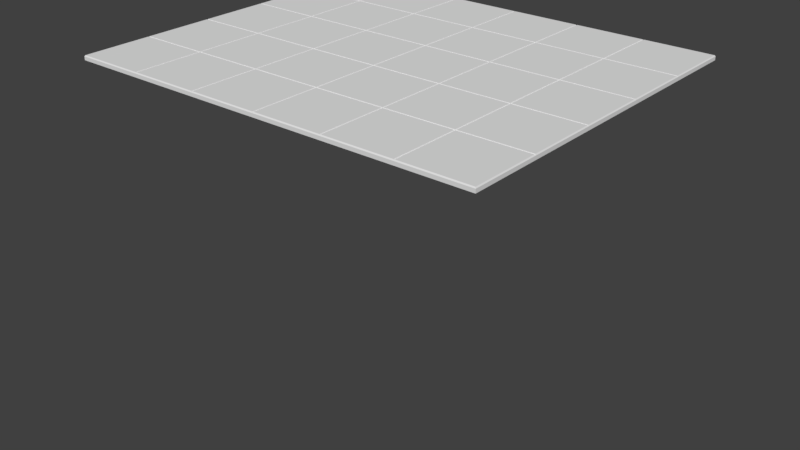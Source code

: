 # Source: area_rug.blend  (saved by Blender 2.78.0; exported with 4.5.12 LTS)
import bpy
from mathutils import Matrix  # noqa: F401  (used for matrix-valued properties, if any)

bpy.ops.wm.read_factory_settings(use_empty=True)
scene = bpy.context.scene
scene.name = 'Scene'

# ---- collections
col_collection_1 = bpy.data.collections.new('Collection 1'); scene.collection.children.link(col_collection_1)

# ---- materials (node trees are filled in below, after node groups)
mat_material = bpy.data.materials.new('Material')
mat_material.alpha_threshold = 0.0
mat_material.use_transparent_shadow = False
mat_material.roughness = 0.5
mat_material.line_color = (0.0, 0.0, 0.0, 1.0)

# ---- material node trees

# ---- world
world_world = bpy.data.worlds.new('World'); scene.world = world_world
world_world.color = (0.05088, 0.05088, 0.05088)
world_world.use_sun_shadow = False
world_world.sun_shadow_jitter_overblur = 0.0
world_world.cycles.sampling_method = 'MANUAL'

# ---- meshes
me_cube = bpy.data.meshes.new('Cube')
me_cube.from_pydata([(0.49, 0.49, -0.01), (0.49, -0.49, -0.01), (-0.49, -0.49, -0.01), (-0.49, 0.49, -0.01), (0.49, 0.49, 0.065), (0.49, -0.49, 0.065), (-0.49, -0.49, 0.065), (-0.49, 0.49, 0.065), (0.5, 0.5, 0.05), (0.5, -0.5, 0.05), (-0.5, 0.5, 0.05), (-0.5, -0.5, 0.05), (0.5, 0.5, 0.0), (0.5, -0.5, 0.0), (-0.5, 0.5, 0.0), (-0.5, -0.5, 0.0), (0.49, 1.49, -0.01), (0.49, 0.51, -0.01), (-0.49, 0.51, -0.01), (-0.49, 1.49, -0.01), (0.49, 1.49, 0.065), (0.49, 0.51, 0.065), (-0.49, 0.51, 0.065), (-0.49, 1.49, 0.065), (0.5, 1.5, 0.05), (0.5, 0.5, 0.05), (-0.5, 1.5, 0.05), (-0.5, 0.5, 0.05), (0.5, 1.5, 0.0), (0.5, 0.5, 0.0), (-0.5, 1.5, 0.0), (-0.5, 0.5, 0.0), (0.49, 2.49, -0.01), (0.49, 1.51, -0.01), (-0.49, 1.51, -0.01), (-0.49, 2.49, -0.01), (0.49, 2.49, 0.065), (0.49, 1.51, 0.065), (-0.49, 1.51, 0.065), (-0.49, 2.49, 0.065), (0.5, 2.5, 0.05), (0.5, 1.5, 0.05), (-0.5, 2.5, 0.05), (-0.5, 1.5, 0.05), (0.5, 2.5, 0.0), (0.5, 1.5, 0.0), (-0.5, 2.5, 0.0), (-0.5, 1.5, 0.0), (0.49, 3.49, -0.01), (0.49, 2.51, -0.01), (-0.49, 2.51, -0.01), (-0.49, 3.49, -0.01), (0.49, 3.49, 0.065), (0.49, 2.51, 0.065), (-0.49, 2.51, 0.065), (-0.49, 3.49, 0.065), (0.5, 3.5, 0.05), (0.5, 2.5, 0.05), (-0.5, 3.5, 0.05), (-0.5, 2.5, 0.05), (0.5, 3.5, 0.0), (0.5, 2.5, 0.0), (-0.5, 3.5, 0.0), (-0.5, 2.5, 0.0), (0.49, 4.49, -0.01), (0.49, 3.51, -0.01), (-0.49, 3.51, -0.01), (-0.49, 4.49, -0.01), (0.49, 4.49, 0.065), (0.49, 3.51, 0.065), (-0.49, 3.51, 0.065), (-0.49, 4.49, 0.065), (0.5, 4.5, 0.05), (0.5, 3.5, 0.05), (-0.5, 4.5, 0.05), (-0.5, 3.5, 0.05), (0.5, 4.5, 0.0), (0.5, 3.5, 0.0), (-0.5, 4.5, 0.0), (-0.5, 3.5, 0.0), (1.49, 0.49, -0.01), (1.49, -0.49, -0.01), (0.51, -0.49, -0.01), (0.51, 0.49, -0.01), (1.49, 0.49, 0.065), (1.49, -0.49, 0.065), (0.51, -0.49, 0.065), (0.51, 0.49, 0.065), (1.5, 0.5, 0.05), (1.5, -0.5, 0.05), (0.5, 0.5, 0.05), (0.5, -0.5, 0.05), (1.5, 0.5, 0.0), (1.5, -0.5, 0.0), (0.5, 0.5, 0.0), (0.5, -0.5, 0.0), (1.49, 1.49, -0.01), (1.49, 0.51, -0.01), (0.51, 0.51, -0.01), (0.51, 1.49, -0.01), (1.49, 1.49, 0.065), (1.49, 0.51, 0.065), (0.51, 0.51, 0.065), (0.51, 1.49, 0.065), (1.5, 1.5, 0.05), (1.5, 0.5, 0.05), (0.5, 1.5, 0.05), (0.5, 0.5, 0.05), (1.5, 1.5, 0.0), (1.5, 0.5, 0.0), (0.5, 1.5, 0.0), (0.5, 0.5, 0.0), (1.49, 2.49, -0.01), (1.49, 1.51, -0.01), (0.51, 1.51, -0.01), (0.51, 2.49, -0.01), (1.49, 2.49, 0.065), (1.49, 1.51, 0.065), (0.51, 1.51, 0.065), (0.51, 2.49, 0.065), (1.5, 2.5, 0.05), (1.5, 1.5, 0.05), (0.5, 2.5, 0.05), (0.5, 1.5, 0.05), (1.5, 2.5, 0.0), (1.5, 1.5, 0.0), (0.5, 2.5, 0.0), (0.5, 1.5, 0.0), (1.49, 3.49, -0.01), (1.49, 2.51, -0.01), (0.51, 2.51, -0.01), (0.51, 3.49, -0.01), (1.49, 3.49, 0.065), (1.49, 2.51, 0.065), (0.51, 2.51, 0.065), (0.51, 3.49, 0.065), (1.5, 3.5, 0.05), (1.5, 2.5, 0.05), (0.5, 3.5, 0.05), (0.5, 2.5, 0.05), (1.5, 3.5, 0.0), (1.5, 2.5, 0.0), (0.5, 3.5, 0.0), (0.5, 2.5, 0.0), (1.49, 4.49, -0.01), (1.49, 3.51, -0.01), (0.51, 3.51, -0.01), (0.51, 4.49, -0.01), (1.49, 4.49, 0.065), (1.49, 3.51, 0.065), (0.51, 3.51, 0.065), (0.51, 4.49, 0.065), (1.5, 4.5, 0.05), (1.5, 3.5, 0.05), (0.5, 4.5, 0.05), (0.5, 3.5, 0.05), (1.5, 4.5, 0.0), (1.5, 3.5, 0.0), (0.5, 4.5, 0.0), (0.5, 3.5, 0.0), (2.49, 0.49, -0.01), (2.49, -0.49, -0.01), (1.51, -0.49, -0.01), (1.51, 0.49, -0.01), (2.49, 0.49, 0.065), (2.49, -0.49, 0.065), (1.51, -0.49, 0.065), (1.51, 0.49, 0.065), (2.5, 0.5, 0.05), (2.5, -0.5, 0.05), (1.5, 0.5, 0.05), (1.5, -0.5, 0.05), (2.5, 0.5, 0.0), (2.5, -0.5, 0.0), (1.5, 0.5, 0.0), (1.5, -0.5, 0.0), (2.49, 1.49, -0.01), (2.49, 0.51, -0.01), (1.51, 0.51, -0.01), (1.51, 1.49, -0.01), (2.49, 1.49, 0.065), (2.49, 0.51, 0.065), (1.51, 0.51, 0.065), (1.51, 1.49, 0.065), (2.5, 1.5, 0.05), (2.5, 0.5, 0.05), (1.5, 1.5, 0.05), (1.5, 0.5, 0.05), (2.5, 1.5, 0.0), (2.5, 0.5, 0.0), (1.5, 1.5, 0.0), (1.5, 0.5, 0.0), (2.49, 2.49, -0.01), (2.49, 1.51, -0.01), (1.51, 1.51, -0.01), (1.51, 2.49, -0.01), (2.49, 2.49, 0.065), (2.49, 1.51, 0.065), (1.51, 1.51, 0.065), (1.51, 2.49, 0.065), (2.5, 2.5, 0.05), (2.5, 1.5, 0.05), (1.5, 2.5, 0.05), (1.5, 1.5, 0.05), (2.5, 2.5, 0.0), (2.5, 1.5, 0.0), (1.5, 2.5, 0.0), (1.5, 1.5, 0.0), (2.49, 3.49, -0.01), (2.49, 2.51, -0.01), (1.51, 2.51, -0.01), (1.51, 3.49, -0.01), (2.49, 3.49, 0.065), (2.49, 2.51, 0.065), (1.51, 2.51, 0.065), (1.51, 3.49, 0.065), (2.5, 3.5, 0.05), (2.5, 2.5, 0.05), (1.5, 3.5, 0.05), (1.5, 2.5, 0.05), (2.5, 3.5, 0.0), (2.5, 2.5, 0.0), (1.5, 3.5, 0.0), (1.5, 2.5, 0.0), (2.49, 4.49, -0.01), (2.49, 3.51, -0.01), (1.51, 3.51, -0.01), (1.51, 4.49, -0.01), (2.49, 4.49, 0.065), (2.49, 3.51, 0.065), (1.51, 3.51, 0.065), (1.51, 4.49, 0.065), (2.5, 4.5, 0.05), (2.5, 3.5, 0.05), (1.5, 4.5, 0.05), (1.5, 3.5, 0.05), (2.5, 4.5, 0.0), (2.5, 3.5, 0.0), (1.5, 4.5, 0.0), (1.5, 3.5, 0.0), (3.49, 0.49, -0.01), (3.49, -0.49, -0.01), (2.51, -0.49, -0.01), (2.51, 0.49, -0.01), (3.49, 0.49, 0.065), (3.49, -0.49, 0.065), (2.51, -0.49, 0.065), (2.51, 0.49, 0.065), (3.5, 0.5, 0.05), (3.5, -0.5, 0.05), (2.5, 0.5, 0.05), (2.5, -0.5, 0.05), (3.5, 0.5, 0.0), (3.5, -0.5, 0.0), (2.5, 0.5, 0.0), (2.5, -0.5, 0.0), (3.49, 1.49, -0.01), (3.49, 0.51, -0.01), (2.51, 0.51, -0.01), (2.51, 1.49, -0.01), (3.49, 1.49, 0.065), (3.49, 0.51, 0.065), (2.51, 0.51, 0.065), (2.51, 1.49, 0.065), (3.5, 1.5, 0.05), (3.5, 0.5, 0.05), (2.5, 1.5, 0.05), (2.5, 0.5, 0.05), (3.5, 1.5, 0.0), (3.5, 0.5, 0.0), (2.5, 1.5, 0.0), (2.5, 0.5, 0.0), (3.49, 2.49, -0.01), (3.49, 1.51, -0.01), (2.51, 1.51, -0.01), (2.51, 2.49, -0.01), (3.49, 2.49, 0.065), (3.49, 1.51, 0.065), (2.51, 1.51, 0.065), (2.51, 2.49, 0.065), (3.5, 2.5, 0.05), (3.5, 1.5, 0.05), (2.5, 2.5, 0.05), (2.5, 1.5, 0.05), (3.5, 2.5, 0.0), (3.5, 1.5, 0.0), (2.5, 2.5, 0.0), (2.5, 1.5, 0.0), (3.49, 3.49, -0.01), (3.49, 2.51, -0.01), (2.51, 2.51, -0.01), (2.51, 3.49, -0.01), (3.49, 3.49, 0.065), (3.49, 2.51, 0.065), (2.51, 2.51, 0.065), (2.51, 3.49, 0.065), (3.5, 3.5, 0.05), (3.5, 2.5, 0.05), (2.5, 3.5, 0.05), (2.5, 2.5, 0.05), (3.5, 3.5, 0.0), (3.5, 2.5, 0.0), (2.5, 3.5, 0.0), (2.5, 2.5, 0.0), (3.49, 4.49, -0.01), (3.49, 3.51, -0.01), (2.51, 3.51, -0.01), (2.51, 4.49, -0.01), (3.49, 4.49, 0.065), (3.49, 3.51, 0.065), (2.51, 3.51, 0.065), (2.51, 4.49, 0.065), (3.5, 4.5, 0.05), (3.5, 3.5, 0.05), (2.5, 4.5, 0.05), (2.5, 3.5, 0.05), (3.5, 4.5, 0.0), (3.5, 3.5, 0.0), (2.5, 4.5, 0.0), (2.5, 3.5, 0.0), (4.49, 0.49, -0.01), (4.49, -0.49, -0.01), (3.51, -0.49, -0.01), (3.51, 0.49, -0.01), (4.49, 0.49, 0.065), (4.49, -0.49, 0.065), (3.51, -0.49, 0.065), (3.51, 0.49, 0.065), (4.5, 0.5, 0.05), (4.5, -0.5, 0.05), (3.5, 0.5, 0.05), (3.5, -0.5, 0.05), (4.5, 0.5, 0.0), (4.5, -0.5, 0.0), (3.5, 0.5, 0.0), (3.5, -0.5, 0.0), (4.49, 1.49, -0.01), (4.49, 0.51, -0.01), (3.51, 0.51, -0.01), (3.51, 1.49, -0.01), (4.49, 1.49, 0.065), (4.49, 0.51, 0.065), (3.51, 0.51, 0.065), (3.51, 1.49, 0.065), (4.5, 1.5, 0.05), (4.5, 0.5, 0.05), (3.5, 1.5, 0.05), (3.5, 0.5, 0.05), (4.5, 1.5, 0.0), (4.5, 0.5, 0.0), (3.5, 1.5, 0.0), (3.5, 0.5, 0.0), (4.49, 2.49, -0.01), (4.49, 1.51, -0.01), (3.51, 1.51, -0.01), (3.51, 2.49, -0.01), (4.49, 2.49, 0.065), (4.49, 1.51, 0.065), (3.51, 1.51, 0.065), (3.51, 2.49, 0.065), (4.5, 2.5, 0.05), (4.5, 1.5, 0.05), (3.5, 2.5, 0.05), (3.5, 1.5, 0.05), (4.5, 2.5, 0.0), (4.5, 1.5, 0.0), (3.5, 2.5, 0.0), (3.5, 1.5, 0.0), (4.49, 3.49, -0.01), (4.49, 2.51, -0.01), (3.51, 2.51, -0.01), (3.51, 3.49, -0.01), (4.49, 3.49, 0.065), (4.49, 2.51, 0.065), (3.51, 2.51, 0.065), (3.51, 3.49, 0.065), (4.5, 3.5, 0.05), (4.5, 2.5, 0.05), (3.5, 3.5, 0.05), (3.5, 2.5, 0.05), (4.5, 3.5, 0.0), (4.5, 2.5, 0.0), (3.5, 3.5, 0.0), (3.5, 2.5, 0.0), (4.49, 4.49, -0.01), (4.49, 3.51, -0.01), (3.51, 3.51, -0.01), (3.51, 4.49, -0.01), (4.49, 4.49, 0.065), (4.49, 3.51, 0.065), (3.51, 3.51, 0.065), (3.51, 4.49, 0.065), (4.5, 4.5, 0.05), (4.5, 3.5, 0.05), (3.5, 4.5, 0.05), (3.5, 3.5, 0.05), (4.5, 4.5, 0.0), (4.5, 3.5, 0.0), (3.5, 4.5, 0.0), (3.5, 3.5, 0.0), (5.49, 0.49, -0.01), (5.49, -0.49, -0.01), (4.51, -0.49, -0.01), (4.51, 0.49, -0.01), (5.49, 0.49, 0.065), (5.49, -0.49, 0.065), (4.51, -0.49, 0.065), (4.51, 0.49, 0.065), (5.5, 0.5, 0.05), (5.5, -0.5, 0.05), (4.5, 0.5, 0.05), (4.5, -0.5, 0.05), (5.5, 0.5, 0.0), (5.5, -0.5, 0.0), (4.5, 0.5, 0.0), (4.5, -0.5, 0.0), (5.49, 1.49, -0.01), (5.49, 0.51, -0.01), (4.51, 0.51, -0.01), (4.51, 1.49, -0.01), (5.49, 1.49, 0.065), (5.49, 0.51, 0.065), (4.51, 0.51, 0.065), (4.51, 1.49, 0.065), (5.5, 1.5, 0.05), (5.5, 0.5, 0.05), (4.5, 1.5, 0.05), (4.5, 0.5, 0.05), (5.5, 1.5, 0.0), (5.5, 0.5, 0.0), (4.5, 1.5, 0.0), (4.5, 0.5, 0.0), (5.49, 2.49, -0.01), (5.49, 1.51, -0.01), (4.51, 1.51, -0.01), (4.51, 2.49, -0.01), (5.49, 2.49, 0.065), (5.49, 1.51, 0.065), (4.51, 1.51, 0.065), (4.51, 2.49, 0.065), (5.5, 2.5, 0.05), (5.5, 1.5, 0.05), (4.5, 2.5, 0.05), (4.5, 1.5, 0.05), (5.5, 2.5, 0.0), (5.5, 1.5, 0.0), (4.5, 2.5, 0.0), (4.5, 1.5, 0.0), (5.49, 3.49, -0.01), (5.49, 2.51, -0.01), (4.51, 2.51, -0.01), (4.51, 3.49, -0.01), (5.49, 3.49, 0.065), (5.49, 2.51, 0.065), (4.51, 2.51, 0.065), (4.51, 3.49, 0.065), (5.5, 3.5, 0.05), (5.5, 2.5, 0.05), (4.5, 3.5, 0.05), (4.5, 2.5, 0.05), (5.5, 3.5, 0.0), (5.5, 2.5, 0.0), (4.5, 3.5, 0.0), (4.5, 2.5, 0.0), (5.49, 4.49, -0.01), (5.49, 3.51, -0.01), (4.51, 3.51, -0.01), (4.51, 4.49, -0.01), (5.49, 4.49, 0.065), (5.49, 3.51, 0.065), (4.51, 3.51, 0.065), (4.51, 4.49, 0.065), (5.5, 4.5, 0.05), (5.5, 3.5, 0.05), (4.5, 4.5, 0.05), (4.5, 3.5, 0.05), (5.5, 4.5, 0.0), (5.5, 3.5, 0.0), (4.5, 4.5, 0.0), (4.5, 3.5, 0.0), (3.198, 2.623, -4.655), (3.671, 0.5431, -3.005)], [], [(0, 1, 2, 3), (4, 7, 6, 5), (12, 8, 9, 13), (13, 9, 11, 15), (15, 11, 10, 14), (8, 12, 14, 10), (4, 5, 9, 8), (7, 4, 8, 10), (5, 6, 11, 9), (6, 7, 10, 11), (1, 0, 12, 13), (0, 3, 14, 12), (2, 1, 13, 15), (3, 2, 15, 14), (16, 17, 18, 19), (20, 23, 22, 21), (28, 24, 25, 29), (29, 25, 27, 31), (31, 27, 26, 30), (24, 28, 30, 26), (20, 21, 25, 24), (23, 20, 24, 26), (21, 22, 27, 25), (22, 23, 26, 27), (17, 16, 28, 29), (16, 19, 30, 28), (18, 17, 29, 31), (19, 18, 31, 30), (32, 33, 34, 35), (36, 39, 38, 37), (44, 40, 41, 45), (45, 41, 43, 47), (47, 43, 42, 46), (40, 44, 46, 42), (36, 37, 41, 40), (39, 36, 40, 42), (37, 38, 43, 41), (38, 39, 42, 43), (33, 32, 44, 45), (32, 35, 46, 44), (34, 33, 45, 47), (35, 34, 47, 46), (48, 49, 50, 51), (52, 55, 54, 53), (60, 56, 57, 61), (61, 57, 59, 63), (63, 59, 58, 62), (56, 60, 62, 58), (52, 53, 57, 56), (55, 52, 56, 58), (53, 54, 59, 57), (54, 55, 58, 59), (49, 48, 60, 61), (48, 51, 62, 60), (50, 49, 61, 63), (51, 50, 63, 62), (64, 65, 66, 67), (68, 71, 70, 69), (76, 72, 73, 77), (77, 73, 75, 79), (79, 75, 74, 78), (72, 76, 78, 74), (68, 69, 73, 72), (71, 68, 72, 74), (69, 70, 75, 73), (70, 71, 74, 75), (65, 64, 76, 77), (64, 67, 78, 76), (66, 65, 77, 79), (67, 66, 79, 78), (80, 81, 82, 83), (84, 87, 86, 85), (92, 88, 89, 93), (93, 89, 91, 95), (95, 91, 90, 94), (88, 92, 94, 90), (84, 85, 89, 88), (87, 84, 88, 90), (85, 86, 91, 89), (86, 87, 90, 91), (81, 80, 92, 93), (80, 83, 94, 92), (82, 81, 93, 95), (83, 82, 95, 94), (96, 97, 98, 99), (100, 103, 102, 101), (108, 104, 105, 109), (109, 105, 107, 111), (111, 107, 106, 110), (104, 108, 110, 106), (100, 101, 105, 104), (103, 100, 104, 106), (101, 102, 107, 105), (102, 103, 106, 107), (97, 96, 108, 109), (96, 99, 110, 108), (98, 97, 109, 111), (99, 98, 111, 110), (112, 113, 114, 115), (116, 119, 118, 117), (124, 120, 121, 125), (125, 121, 123, 127), (127, 123, 122, 126), (120, 124, 126, 122), (116, 117, 121, 120), (119, 116, 120, 122), (117, 118, 123, 121), (118, 119, 122, 123), (113, 112, 124, 125), (112, 115, 126, 124), (114, 113, 125, 127), (115, 114, 127, 126), (128, 129, 130, 131), (132, 135, 134, 133), (140, 136, 137, 141), (141, 137, 139, 143), (143, 139, 138, 142), (136, 140, 142, 138), (132, 133, 137, 136), (135, 132, 136, 138), (133, 134, 139, 137), (134, 135, 138, 139), (129, 128, 140, 141), (128, 131, 142, 140), (130, 129, 141, 143), (131, 130, 143, 142), (144, 145, 146, 147), (148, 151, 150, 149), (156, 152, 153, 157), (157, 153, 155, 159), (159, 155, 154, 158), (152, 156, 158, 154), (148, 149, 153, 152), (151, 148, 152, 154), (149, 150, 155, 153), (150, 151, 154, 155), (145, 144, 156, 157), (144, 147, 158, 156), (146, 145, 157, 159), (147, 146, 159, 158), (160, 161, 162, 163), (164, 167, 166, 165), (172, 168, 169, 173), (173, 169, 171, 175), (175, 171, 170, 174), (168, 172, 174, 170), (164, 165, 169, 168), (167, 164, 168, 170), (165, 166, 171, 169), (166, 167, 170, 171), (161, 160, 172, 173), (160, 163, 174, 172), (162, 161, 173, 175), (163, 162, 175, 174), (176, 177, 178, 179), (180, 183, 182, 181), (188, 184, 185, 189), (189, 185, 187, 191), (191, 187, 186, 190), (184, 188, 190, 186), (180, 181, 185, 184), (183, 180, 184, 186), (181, 182, 187, 185), (182, 183, 186, 187), (177, 176, 188, 189), (176, 179, 190, 188), (178, 177, 189, 191), (179, 178, 191, 190), (192, 193, 194, 195), (196, 199, 198, 197), (204, 200, 201, 205), (205, 201, 203, 207), (207, 203, 202, 206), (200, 204, 206, 202), (196, 197, 201, 200), (199, 196, 200, 202), (197, 198, 203, 201), (198, 199, 202, 203), (193, 192, 204, 205), (192, 195, 206, 204), (194, 193, 205, 207), (195, 194, 207, 206), (208, 209, 210, 211), (212, 215, 214, 213), (220, 216, 217, 221), (221, 217, 219, 223), (223, 219, 218, 222), (216, 220, 222, 218), (212, 213, 217, 216), (215, 212, 216, 218), (213, 214, 219, 217), (214, 215, 218, 219), (209, 208, 220, 221), (208, 211, 222, 220), (210, 209, 221, 223), (211, 210, 223, 222), (224, 225, 226, 227), (228, 231, 230, 229), (236, 232, 233, 237), (237, 233, 235, 239), (239, 235, 234, 238), (232, 236, 238, 234), (228, 229, 233, 232), (231, 228, 232, 234), (229, 230, 235, 233), (230, 231, 234, 235), (225, 224, 236, 237), (224, 227, 238, 236), (226, 225, 237, 239), (227, 226, 239, 238), (240, 241, 242, 243), (244, 247, 246, 245), (252, 248, 249, 253), (253, 249, 251, 255), (255, 251, 250, 254), (248, 252, 254, 250), (244, 245, 249, 248), (247, 244, 248, 250), (245, 246, 251, 249), (246, 247, 250, 251), (241, 240, 252, 253), (240, 243, 254, 252), (242, 241, 253, 255), (243, 242, 255, 254), (256, 257, 258, 259), (260, 263, 262, 261), (268, 264, 265, 269), (269, 265, 267, 271), (271, 267, 266, 270), (264, 268, 270, 266), (260, 261, 265, 264), (263, 260, 264, 266), (261, 262, 267, 265), (262, 263, 266, 267), (257, 256, 268, 269), (256, 259, 270, 268), (258, 257, 269, 271), (259, 258, 271, 270), (272, 273, 274, 275), (276, 279, 278, 277), (284, 280, 281, 285), (285, 281, 283, 287), (287, 283, 282, 286), (280, 284, 286, 282), (276, 277, 281, 280), (279, 276, 280, 282), (277, 278, 283, 281), (278, 279, 282, 283), (273, 272, 284, 285), (272, 275, 286, 284), (274, 273, 285, 287), (275, 274, 287, 286), (288, 289, 290, 291), (292, 295, 294, 293), (300, 296, 297, 301), (301, 297, 299, 303), (303, 299, 298, 302), (296, 300, 302, 298), (292, 293, 297, 296), (295, 292, 296, 298), (293, 294, 299, 297), (294, 295, 298, 299), (289, 288, 300, 301), (288, 291, 302, 300), (290, 289, 301, 303), (291, 290, 303, 302), (304, 305, 306, 307), (308, 311, 310, 309), (316, 312, 313, 317), (317, 313, 315, 319), (319, 315, 314, 318), (312, 316, 318, 314), (308, 309, 313, 312), (311, 308, 312, 314), (309, 310, 315, 313), (310, 311, 314, 315), (305, 304, 316, 317), (304, 307, 318, 316), (306, 305, 317, 319), (307, 306, 319, 318), (320, 321, 322, 323), (324, 327, 326, 325), (332, 328, 329, 333), (333, 329, 331, 335), (335, 331, 330, 334), (328, 332, 334, 330), (324, 325, 329, 328), (327, 324, 328, 330), (325, 326, 331, 329), (326, 327, 330, 331), (321, 320, 332, 333), (320, 323, 334, 332), (322, 321, 333, 335), (323, 322, 335, 334), (336, 337, 338, 339), (340, 343, 342, 341), (348, 344, 345, 349), (349, 345, 347, 351), (351, 347, 346, 350), (344, 348, 350, 346), (340, 341, 345, 344), (343, 340, 344, 346), (341, 342, 347, 345), (342, 343, 346, 347), (337, 336, 348, 349), (336, 339, 350, 348), (338, 337, 349, 351), (339, 338, 351, 350), (352, 353, 354, 355), (356, 359, 358, 357), (364, 360, 361, 365), (365, 361, 363, 367), (367, 363, 362, 366), (360, 364, 366, 362), (356, 357, 361, 360), (359, 356, 360, 362), (357, 358, 363, 361), (358, 359, 362, 363), (353, 352, 364, 365), (352, 355, 366, 364), (354, 353, 365, 367), (355, 354, 367, 366), (368, 369, 370, 371), (372, 375, 374, 373), (380, 376, 377, 381), (381, 377, 379, 383), (383, 379, 378, 382), (376, 380, 382, 378), (372, 373, 377, 376), (375, 372, 376, 378), (373, 374, 379, 377), (374, 375, 378, 379), (369, 368, 380, 381), (368, 371, 382, 380), (370, 369, 381, 383), (371, 370, 383, 382), (384, 385, 386, 387), (388, 391, 390, 389), (396, 392, 393, 397), (397, 393, 395, 399), (399, 395, 394, 398), (392, 396, 398, 394), (388, 389, 393, 392), (391, 388, 392, 394), (389, 390, 395, 393), (390, 391, 394, 395), (385, 384, 396, 397), (384, 387, 398, 396), (386, 385, 397, 399), (387, 386, 399, 398), (400, 401, 402, 403), (404, 407, 406, 405), (412, 408, 409, 413), (413, 409, 411, 415), (415, 411, 410, 414), (408, 412, 414, 410), (404, 405, 409, 408), (407, 404, 408, 410), (405, 406, 411, 409), (406, 407, 410, 411), (401, 400, 412, 413), (400, 403, 414, 412), (402, 401, 413, 415), (403, 402, 415, 414), (416, 417, 418, 419), (420, 423, 422, 421), (428, 424, 425, 429), (429, 425, 427, 431), (431, 427, 426, 430), (424, 428, 430, 426), (420, 421, 425, 424), (423, 420, 424, 426), (421, 422, 427, 425), (422, 423, 426, 427), (417, 416, 428, 429), (416, 419, 430, 428), (418, 417, 429, 431), (419, 418, 431, 430), (432, 433, 434, 435), (436, 439, 438, 437), (444, 440, 441, 445), (445, 441, 443, 447), (447, 443, 442, 446), (440, 444, 446, 442), (436, 437, 441, 440), (439, 436, 440, 442), (437, 438, 443, 441), (438, 439, 442, 443), (433, 432, 444, 445), (432, 435, 446, 444), (434, 433, 445, 447), (435, 434, 447, 446), (448, 449, 450, 451), (452, 455, 454, 453), (460, 456, 457, 461), (461, 457, 459, 463), (463, 459, 458, 462), (456, 460, 462, 458), (452, 453, 457, 456), (455, 452, 456, 458), (453, 454, 459, 457), (454, 455, 458, 459), (449, 448, 460, 461), (448, 451, 462, 460), (450, 449, 461, 463), (451, 450, 463, 462), (464, 465, 466, 467), (468, 471, 470, 469), (476, 472, 473, 477), (477, 473, 475, 479), (479, 475, 474, 478), (472, 476, 478, 474), (468, 469, 473, 472), (471, 468, 472, 474), (469, 470, 475, 473), (470, 471, 474, 475), (465, 464, 476, 477), (464, 467, 478, 476), (466, 465, 477, 479), (467, 466, 479, 478)])
_uv = me_cube.uv_layers.new(name='UVMap')
_uv.uv.foreach_set('vector', [0.6258, 0.6722, 0.6183, 0.6722, 0.6183, 0.6647, 0.6258, 0.6647, 0.6258, 0.6722, 0.6183, 0.6722, 0.6183, 0.6647, 0.6258, 0.6647, 0.5531, 0.2086, 0.5455, 0.2086, 0.5455, 0.201, 0.5531, 0.201, 0.5531, 0.2086, 0.5455, 0.2086, 0.5455, 0.201, 0.5531, 0.201, 0.5531, 0.2086, 0.5455, 0.2086, 0.5455, 0.201, 0.5531, 0.201, 0.5531, 0.2086, 0.5455, 0.2086, 0.5455, 0.201, 0.5531, 0.201, 0.5531, 0.2086, 0.5455, 0.2086, 0.5455, 0.201, 0.5531, 0.201, 0.5531, 0.2086, 0.5455, 0.2086, 0.5455, 0.201, 0.5531, 0.201, 0.5531, 0.2086, 0.5455, 0.2086, 0.5455, 0.201, 0.5531, 0.201, 0.5531, 0.2086, 0.5455, 0.2086, 0.5455, 0.201, 0.5531, 0.201, 0.5531, 0.2086, 0.5455, 0.2086, 0.5455, 0.201, 0.5531, 0.201, 0.5531, 0.2086, 0.5455, 0.2086, 0.5455, 0.201, 0.5531, 0.201, 0.5531, 0.2086, 0.5455, 0.2086, 0.5455, 0.201, 0.5531, 0.201, 0.5531, 0.2086, 0.5455, 0.2086, 0.5455, 0.201, 0.5531, 0.201, 0.1022, 0.4359, 0.09463, 0.4359, 0.09463, 0.4283, 0.1022, 0.4283, 0.1022, 0.4359, 0.09463, 0.4359, 0.09463, 0.4283, 0.1022, 0.4283, 0.5531, 0.2086, 0.5455, 0.2086, 0.5455, 0.201, 0.5531, 0.201, 0.5531, 0.2086, 0.5455, 0.2086, 0.5455, 0.201, 0.5531, 0.201, 0.5531, 0.2086, 0.5455, 0.2086, 0.5455, 0.201, 0.5531, 0.201, 0.5531, 0.2086, 0.5455, 0.2086, 0.5455, 0.201, 0.5531, 0.201, 0.5531, 0.2086, 0.5455, 0.2086, 0.5455, 0.201, 0.5531, 0.201, 0.5531, 0.2086, 0.5455, 0.2086, 0.5455, 0.201, 0.5531, 0.201, 0.5531, 0.2086, 0.5455, 0.2086, 0.5455, 0.201, 0.5531, 0.201, 0.5531, 0.2086, 0.5455, 0.2086, 0.5455, 0.201, 0.5531, 0.201, 0.5531, 0.2086, 0.5455, 0.2086, 0.5455, 0.201, 0.5531, 0.201, 0.5531, 0.2086, 0.5455, 0.2086, 0.5455, 0.201, 0.5531, 0.201, 0.5531, 0.2086, 0.5455, 0.2086, 0.5455, 0.201, 0.5531, 0.201, 0.5531, 0.2086, 0.5455, 0.2086, 0.5455, 0.201, 0.5531, 0.201, 0.1022, 0.4359, 0.09463, 0.4359, 0.09463, 0.4283, 0.1022, 0.4283, 0.1022, 0.4359, 0.09463, 0.4359, 0.09463, 0.4283, 0.1022, 0.4283, 0.5531, 0.2086, 0.5455, 0.2086, 0.5455, 0.201, 0.5531, 0.201, 0.5531, 0.2086, 0.5455, 0.2086, 0.5455, 0.201, 0.5531, 0.201, 0.5531, 0.2086, 0.5455, 0.2086, 0.5455, 0.201, 0.5531, 0.201, 0.5531, 0.2086, 0.5455, 0.2086, 0.5455, 0.201, 0.5531, 0.201, 0.5531, 0.2086, 0.5455, 0.2086, 0.5455, 0.201, 0.5531, 0.201, 0.5531, 0.2086, 0.5455, 0.2086, 0.5455, 0.201, 0.5531, 0.201, 0.5531, 0.2086, 0.5455, 0.2086, 0.5455, 0.201, 0.5531, 0.201, 0.5531, 0.2086, 0.5455, 0.2086, 0.5455, 0.201, 0.5531, 0.201, 0.5531, 0.2086, 0.5455, 0.2086, 0.5455, 0.201, 0.5531, 0.201, 0.5531, 0.2086, 0.5455, 0.2086, 0.5455, 0.201, 0.5531, 0.201, 0.5531, 0.2086, 0.5455, 0.2086, 0.5455, 0.201, 0.5531, 0.201, 0.5531, 0.2086, 0.5455, 0.2086, 0.5455, 0.201, 0.5531, 0.201, 0.844, 0.5904, 0.8364, 0.5904, 0.8364, 0.5829, 0.844, 0.5829, 0.1022, 0.4359, 0.09463, 0.4359, 0.09463, 0.4283, 0.1022, 0.4283, 0.5531, 0.2086, 0.5455, 0.2086, 0.5455, 0.201, 0.5531, 0.201, 0.5531, 0.2086, 0.5455, 0.2086, 0.5455, 0.201, 0.5531, 0.201, 0.5531, 0.2086, 0.5455, 0.2086, 0.5455, 0.201, 0.5531, 0.201, 0.5531, 0.2086, 0.5455, 0.2086, 0.5455, 0.201, 0.5531, 0.201, 0.5531, 0.2086, 0.5455, 0.2086, 0.5455, 0.201, 0.5531, 0.201, 0.5531, 0.2086, 0.5455, 0.2086, 0.5455, 0.201, 0.5531, 0.201, 0.5531, 0.2086, 0.5455, 0.2086, 0.5455, 0.201, 0.5531, 0.201, 0.5531, 0.2086, 0.5455, 0.2086, 0.5455, 0.201, 0.5531, 0.201, 0.5531, 0.2086, 0.5455, 0.2086, 0.5455, 0.201, 0.5531, 0.201, 0.5531, 0.2086, 0.5455, 0.2086, 0.5455, 0.201, 0.5531, 0.201, 0.5531, 0.2086, 0.5455, 0.2086, 0.5455, 0.201, 0.5531, 0.201, 0.5531, 0.2086, 0.5455, 0.2086, 0.5455, 0.201, 0.5531, 0.201, 0.2586, 0.6632, 0.251, 0.6632, 0.251, 0.6556, 0.2586, 0.6556, 0.2586, 0.6632, 0.251, 0.6632, 0.251, 0.6556, 0.2586, 0.6556, 0.5531, 0.2086, 0.5455, 0.2086, 0.5455, 0.201, 0.5531, 0.201, 0.5531, 0.2086, 0.5455, 0.2086, 0.5455, 0.201, 0.5531, 0.201, 0.5531, 0.2086, 0.5455, 0.2086, 0.5455, 0.201, 0.5531, 0.201, 0.5531, 0.2086, 0.5455, 0.2086, 0.5455, 0.201, 0.5531, 0.201, 0.5531, 0.2086, 0.5455, 0.2086, 0.5455, 0.201, 0.5531, 0.201, 0.5531, 0.2086, 0.5455, 0.2086, 0.5455, 0.201, 0.5531, 0.201, 0.5531, 0.2086, 0.5455, 0.2086, 0.5455, 0.201, 0.5531, 0.201, 0.4549, 0.1359, 0.4474, 0.1359, 0.4474, 0.1283, 0.4549, 0.1283, 0.5531, 0.2086, 0.5455, 0.2086, 0.5455, 0.201, 0.5531, 0.201, 0.5531, 0.2086, 0.5455, 0.2086, 0.5455, 0.201, 0.5531, 0.201, 0.5531, 0.2086, 0.5455, 0.2086, 0.5455, 0.201, 0.5531, 0.201, 0.5531, 0.2086, 0.5455, 0.2086, 0.5455, 0.201, 0.5531, 0.201, 0.2586, 0.6632, 0.251, 0.6632, 0.251, 0.6556, 0.2586, 0.6556, 0.2586, 0.6632, 0.251, 0.6632, 0.251, 0.6556, 0.2586, 0.6556, 0.5531, 0.2086, 0.5455, 0.2086, 0.5455, 0.201, 0.5531, 0.201, 0.5531, 0.2086, 0.5455, 0.2086, 0.5455, 0.201, 0.5531, 0.201, 0.5531, 0.2086, 0.5455, 0.2086, 0.5455, 0.201, 0.5531, 0.201, 0.5531, 0.2086, 0.5455, 0.2086, 0.5455, 0.201, 0.5531, 0.201, 0.5531, 0.2086, 0.5455, 0.2086, 0.5455, 0.201, 0.5531, 0.201, 0.5531, 0.2086, 0.5455, 0.2086, 0.5455, 0.201, 0.5531, 0.201, 0.5531, 0.2086, 0.5455, 0.2086, 0.5455, 0.201, 0.5531, 0.201, 0.5531, 0.2086, 0.5455, 0.2086, 0.5455, 0.201, 0.5531, 0.201, 0.5531, 0.2086, 0.5455, 0.2086, 0.5455, 0.201, 0.5531, 0.201, 0.5531, 0.2086, 0.5455, 0.2086, 0.5455, 0.201, 0.5531, 0.201, 0.5531, 0.2086, 0.5455, 0.2086, 0.5455, 0.201, 0.5531, 0.201, 0.5531, 0.2086, 0.5455, 0.2086, 0.5455, 0.201, 0.5531, 0.201, 0.2586, 0.6632, 0.251, 0.6632, 0.251, 0.6556, 0.2586, 0.6556, 0.2586, 0.6632, 0.251, 0.6632, 0.251, 0.6556, 0.2586, 0.6556, 0.5531, 0.2086, 0.5455, 0.2086, 0.5455, 0.201, 0.5531, 0.201, 0.5531, 0.2086, 0.5455, 0.2086, 0.5455, 0.201, 0.5531, 0.201, 0.5531, 0.2086, 0.5455, 0.2086, 0.5455, 0.201, 0.5531, 0.201, 0.5531, 0.2086, 0.5455, 0.2086, 0.5455, 0.201, 0.5531, 0.201, 0.5531, 0.2086, 0.5455, 0.2086, 0.5455, 0.201, 0.5531, 0.201, 0.5531, 0.2086, 0.5455, 0.2086, 0.5455, 0.201, 0.5531, 0.201, 0.5531, 0.2086, 0.5455, 0.2086, 0.5455, 0.201, 0.5531, 0.201, 0.5531, 0.2086, 0.5455, 0.2086, 0.5455, 0.201, 0.5531, 0.201, 0.5531, 0.2086, 0.5455, 0.2086, 0.5455, 0.201, 0.5531, 0.201, 0.5531, 0.2086, 0.5455, 0.2086, 0.5455, 0.201, 0.5531, 0.201, 0.5531, 0.2086, 0.5455, 0.2086, 0.5455, 0.201, 0.5531, 0.201, 0.5531, 0.2086, 0.5455, 0.2086, 0.5455, 0.201, 0.5531, 0.201, 0.1022, 0.4359, 0.09463, 0.4359, 0.09463, 0.4283, 0.1022, 0.4283, 0.1022, 0.4359, 0.09463, 0.4359, 0.09463, 0.4283, 0.1022, 0.4283, 0.5531, 0.2086, 0.5455, 0.2086, 0.5455, 0.201, 0.5531, 0.201, 0.5531, 0.2086, 0.5455, 0.2086, 0.5455, 0.201, 0.5531, 0.201, 0.5531, 0.2086, 0.5455, 0.2086, 0.5455, 0.201, 0.5531, 0.201, 0.5531, 0.2086, 0.5455, 0.2086, 0.5455, 0.201, 0.5531, 0.201, 0.5531, 0.2086, 0.5455, 0.2086, 0.5455, 0.201, 0.5531, 0.201, 0.5531, 0.2086, 0.5455, 0.2086, 0.5455, 0.201, 0.5531, 0.201, 0.5531, 0.2086, 0.5455, 0.2086, 0.5455, 0.201, 0.5531, 0.201, 0.5531, 0.2086, 0.5455, 0.2086, 0.5455, 0.201, 0.5531, 0.201, 0.5531, 0.2086, 0.5455, 0.2086, 0.5455, 0.201, 0.5531, 0.201, 0.5531, 0.2086, 0.5455, 0.2086, 0.5455, 0.201, 0.5531, 0.201, 0.5531, 0.2086, 0.5455, 0.2086, 0.5455, 0.201, 0.5531, 0.201, 0.5531, 0.2086, 0.5455, 0.2086, 0.5455, 0.201, 0.5531, 0.201, 0.1022, 0.4359, 0.09463, 0.4359, 0.09463, 0.4283, 0.1022, 0.4283, 0.1022, 0.4359, 0.09463, 0.4359, 0.09463, 0.4283, 0.1022, 0.4283, 0.5531, 0.2086, 0.5455, 0.2086, 0.5455, 0.201, 0.5531, 0.201, 0.5531, 0.2086, 0.5455, 0.2086, 0.5455, 0.201, 0.5531, 0.201, 0.5531, 0.2086, 0.5455, 0.2086, 0.5455, 0.201, 0.5531, 0.201, 0.5531, 0.2086, 0.5455, 0.2086, 0.5455, 0.201, 0.5531, 0.201, 0.5531, 0.2086, 0.5455, 0.2086, 0.5455, 0.201, 0.5531, 0.201, 0.5531, 0.2086, 0.5455, 0.2086, 0.5455, 0.201, 0.5531, 0.201, 0.5531, 0.2086, 0.5455, 0.2086, 0.5455, 0.201, 0.5531, 0.201, 0.5531, 0.2086, 0.5455, 0.2086, 0.5455, 0.201, 0.5531, 0.201, 0.5531, 0.2086, 0.5455, 0.2086, 0.5455, 0.201, 0.5531, 0.201, 0.5531, 0.2086, 0.5455, 0.2086, 0.5455, 0.201, 0.5531, 0.201, 0.5531, 0.2086, 0.5455, 0.2086, 0.5455, 0.201, 0.5531, 0.201, 0.5531, 0.2086, 0.5455, 0.2086, 0.5455, 0.201, 0.5531, 0.201, 0.6258, 0.6722, 0.6183, 0.6722, 0.6183, 0.6647, 0.6258, 0.6647, 0.6258, 0.6722, 0.6183, 0.6722, 0.6183, 0.6647, 0.6258, 0.6647, 0.5531, 0.2086, 0.5455, 0.2086, 0.5455, 0.201, 0.5531, 0.201, 0.5531, 0.2086, 0.5455, 0.2086, 0.5455, 0.201, 0.5531, 0.201, 0.5531, 0.2086, 0.5455, 0.2086, 0.5455, 0.201, 0.5531, 0.201, 0.5531, 0.2086, 0.5455, 0.2086, 0.5455, 0.201, 0.5531, 0.201, 0.5531, 0.2086, 0.5455, 0.2086, 0.5455, 0.201, 0.5531, 0.201, 0.5531, 0.2086, 0.5455, 0.2086, 0.5455, 0.201, 0.5531, 0.201, 0.5531, 0.2086, 0.5455, 0.2086, 0.5455, 0.201, 0.5531, 0.201, 0.5531, 0.2086, 0.5455, 0.2086, 0.5455, 0.201, 0.5531, 0.201, 0.5531, 0.2086, 0.5455, 0.2086, 0.5455, 0.201, 0.5531, 0.201, 0.5531, 0.2086, 0.5455, 0.2086, 0.5455, 0.201, 0.5531, 0.201, 0.5531, 0.2086, 0.5455, 0.2086, 0.5455, 0.201, 0.5531, 0.201, 0.5531, 0.2086, 0.5455, 0.2086, 0.5455, 0.201, 0.5531, 0.201, 0.1022, 0.4359, 0.09463, 0.4359, 0.09463, 0.4283, 0.1022, 0.4283, 0.1022, 0.4359, 0.09463, 0.4359, 0.09463, 0.4283, 0.1022, 0.4283, 0.5531, 0.2086, 0.5455, 0.2086, 0.5455, 0.201, 0.5531, 0.201, 0.5531, 0.2086, 0.5455, 0.2086, 0.5455, 0.201, 0.5531, 0.201, 0.5531, 0.2086, 0.5455, 0.2086, 0.5455, 0.201, 0.5531, 0.201, 0.5531, 0.2086, 0.5455, 0.2086, 0.5455, 0.201, 0.5531, 0.201, 0.5531, 0.2086, 0.5455, 0.2086, 0.5455, 0.201, 0.5531, 0.201, 0.5531, 0.2086, 0.5455, 0.2086, 0.5455, 0.201, 0.5531, 0.201, 0.5531, 0.2086, 0.5455, 0.2086, 0.5455, 0.201, 0.5531, 0.201, 0.5531, 0.2086, 0.5455, 0.2086, 0.5455, 0.201, 0.5531, 0.201, 0.5531, 0.2086, 0.5455, 0.2086, 0.5455, 0.201, 0.5531, 0.201, 0.5531, 0.2086, 0.5455, 0.2086, 0.5455, 0.201, 0.5531, 0.201, 0.5531, 0.2086, 0.5455, 0.2086, 0.5455, 0.201, 0.5531, 0.201, 0.5531, 0.2086, 0.5455, 0.2086, 0.5455, 0.201, 0.5531, 0.201, 0.6258, 0.6722, 0.6183, 0.6722, 0.6183, 0.6647, 0.6258, 0.6647, 0.6258, 0.6722, 0.6183, 0.6722, 0.6183, 0.6647, 0.6258, 0.6647, 0.5531, 0.2086, 0.5455, 0.2086, 0.5455, 0.201, 0.5531, 0.201, 0.5531, 0.2086, 0.5455, 0.2086, 0.5455, 0.201, 0.5531, 0.201, 0.5531, 0.2086, 0.5455, 0.2086, 0.5455, 0.201, 0.5531, 0.201, 0.5531, 0.2086, 0.5455, 0.2086, 0.5455, 0.201, 0.5531, 0.201, 0.5531, 0.2086, 0.5455, 0.2086, 0.5455, 0.201, 0.5531, 0.201, 0.5531, 0.2086, 0.5455, 0.2086, 0.5455, 0.201, 0.5531, 0.201, 0.5531, 0.2086, 0.5455, 0.2086, 0.5455, 0.201, 0.5531, 0.201, 0.5531, 0.2086, 0.5455, 0.2086, 0.5455, 0.201, 0.5531, 0.201, 0.5531, 0.2086, 0.5455, 0.2086, 0.5455, 0.201, 0.5531, 0.201, 0.5531, 0.2086, 0.5455, 0.2086, 0.5455, 0.201, 0.5531, 0.201, 0.5531, 0.2086, 0.5455, 0.2086, 0.5455, 0.201, 0.5531, 0.201, 0.5531, 0.2086, 0.5455, 0.2086, 0.5455, 0.201, 0.5531, 0.201, 0.1022, 0.4359, 0.09463, 0.4359, 0.09463, 0.4283, 0.1022, 0.4283, 0.1022, 0.4359, 0.09463, 0.4359, 0.09463, 0.4283, 0.1022, 0.4283, 0.5531, 0.2086, 0.5455, 0.2086, 0.5455, 0.201, 0.5531, 0.201, 0.5531, 0.2086, 0.5455, 0.2086, 0.5455, 0.201, 0.5531, 0.201, 0.5531, 0.2086, 0.5455, 0.2086, 0.5455, 0.201, 0.5531, 0.201, 0.5531, 0.2086, 0.5455, 0.2086, 0.5455, 0.201, 0.5531, 0.201, 0.5531, 0.2086, 0.5455, 0.2086, 0.5455, 0.201, 0.5531, 0.201, 0.5531, 0.2086, 0.5455, 0.2086, 0.5455, 0.201, 0.5531, 0.201, 0.5531, 0.2086, 0.5455, 0.2086, 0.5455, 0.201, 0.5531, 0.201, 0.5531, 0.2086, 0.5455, 0.2086, 0.5455, 0.201, 0.5531, 0.201, 0.5531, 0.2086, 0.5455, 0.2086, 0.5455, 0.201, 0.5531, 0.201, 0.5531, 0.2086, 0.5455, 0.2086, 0.5455, 0.201, 0.5531, 0.201, 0.5531, 0.2086, 0.5455, 0.2086, 0.5455, 0.201, 0.5531, 0.201, 0.5531, 0.2086, 0.5455, 0.2086, 0.5455, 0.201, 0.5531, 0.201, 0.2586, 0.6632, 0.251, 0.6632, 0.251, 0.6556, 0.2586, 0.6556, 0.2586, 0.6632, 0.251, 0.6632, 0.251, 0.6556, 0.2586, 0.6556, 0.5531, 0.2086, 0.5455, 0.2086, 0.5455, 0.201, 0.5531, 0.201, 0.5531, 0.2086, 0.5455, 0.2086, 0.5455, 0.201, 0.5531, 0.201, 0.5531, 0.2086, 0.5455, 0.2086, 0.5455, 0.201, 0.5531, 0.201, 0.5531, 0.2086, 0.5455, 0.2086, 0.5455, 0.201, 0.5531, 0.201, 0.5531, 0.2086, 0.5455, 0.2086, 0.5455, 0.201, 0.5531, 0.201, 0.5531, 0.2086, 0.5455, 0.2086, 0.5455, 0.201, 0.5531, 0.201, 0.5531, 0.2086, 0.5455, 0.2086, 0.5455, 0.201, 0.5531, 0.201, 0.5531, 0.2086, 0.5455, 0.2086, 0.5455, 0.201, 0.5531, 0.201, 0.5531, 0.2086, 0.5455, 0.2086, 0.5455, 0.201, 0.5531, 0.201, 0.5531, 0.2086, 0.5455, 0.2086, 0.5455, 0.201, 0.5531, 0.201, 0.5531, 0.2086, 0.5455, 0.2086, 0.5455, 0.201, 0.5531, 0.201, 0.5531, 0.2086, 0.5455, 0.2086, 0.5455, 0.201, 0.5531, 0.201, 0.6258, 0.6722, 0.6183, 0.6722, 0.6183, 0.6647, 0.6258, 0.6647, 0.6258, 0.6722, 0.6183, 0.6722, 0.6183, 0.6647, 0.6258, 0.6647, 0.5531, 0.2086, 0.5455, 0.2086, 0.5455, 0.201, 0.5531, 0.201, 0.5531, 0.2086, 0.5455, 0.2086, 0.5455, 0.201, 0.5531, 0.201, 0.5531, 0.2086, 0.5455, 0.2086, 0.5455, 0.201, 0.5531, 0.201, 0.5531, 0.2086, 0.5455, 0.2086, 0.5455, 0.201, 0.5531, 0.201, 0.5531, 0.2086, 0.5455, 0.2086, 0.5455, 0.201, 0.5531, 0.201, 0.5531, 0.2086, 0.5455, 0.2086, 0.5455, 0.201, 0.5531, 0.201, 0.5531, 0.2086, 0.5455, 0.2086, 0.5455, 0.201, 0.5531, 0.201, 0.5531, 0.2086, 0.5455, 0.2086, 0.5455, 0.201, 0.5531, 0.201, 0.5531, 0.2086, 0.5455, 0.2086, 0.5455, 0.201, 0.5531, 0.201, 0.5531, 0.2086, 0.5455, 0.2086, 0.5455, 0.201, 0.5531, 0.201, 0.5531, 0.2086, 0.5455, 0.2086, 0.5455, 0.201, 0.5531, 0.201, 0.5531, 0.2086, 0.5455, 0.2086, 0.5455, 0.201, 0.5531, 0.201, 0.1022, 0.4359, 0.09463, 0.4359, 0.09463, 0.4283, 0.1022, 0.4283, 0.1022, 0.4359, 0.09463, 0.4359, 0.09463, 0.4283, 0.1022, 0.4283, 0.5531, 0.2086, 0.5455, 0.2086, 0.5455, 0.201, 0.5531, 0.201, 0.5531, 0.2086, 0.5455, 0.2086, 0.5455, 0.201, 0.5531, 0.201, 0.5531, 0.2086, 0.5455, 0.2086, 0.5455, 0.201, 0.5531, 0.201, 0.5531, 0.2086, 0.5455, 0.2086, 0.5455, 0.201, 0.5531, 0.201, 0.5531, 0.2086, 0.5455, 0.2086, 0.5455, 0.201, 0.5531, 0.201, 0.5531, 0.2086, 0.5455, 0.2086, 0.5455, 0.201, 0.5531, 0.201, 0.5531, 0.2086, 0.5455, 0.2086, 0.5455, 0.201, 0.5531, 0.201, 0.5531, 0.2086, 0.5455, 0.2086, 0.5455, 0.201, 0.5531, 0.201, 0.5531, 0.2086, 0.5455, 0.2086, 0.5455, 0.201, 0.5531, 0.201, 0.5531, 0.2086, 0.5455, 0.2086, 0.5455, 0.201, 0.5531, 0.201, 0.5531, 0.2086, 0.5455, 0.2086, 0.5455, 0.201, 0.5531, 0.201, 0.5531, 0.2086, 0.5455, 0.2086, 0.5455, 0.201, 0.5531, 0.201, 0.2586, 0.6632, 0.251, 0.6632, 0.251, 0.6556, 0.2586, 0.6556, 0.2586, 0.6632, 0.251, 0.6632, 0.251, 0.6556, 0.2586, 0.6556, 0.5531, 0.2086, 0.5455, 0.2086, 0.5455, 0.201, 0.5531, 0.201, 0.5531, 0.2086, 0.5455, 0.2086, 0.5455, 0.201, 0.5531, 0.201, 0.5531, 0.2086, 0.5455, 0.2086, 0.5455, 0.201, 0.5531, 0.201, 0.5531, 0.2086, 0.5455, 0.2086, 0.5455, 0.201, 0.5531, 0.201, 0.5531, 0.2086, 0.5455, 0.2086, 0.5455, 0.201, 0.5531, 0.201, 0.5531, 0.2086, 0.5455, 0.2086, 0.5455, 0.201, 0.5531, 0.201, 0.5531, 0.2086, 0.5455, 0.2086, 0.5455, 0.201, 0.5531, 0.201, 0.5531, 0.2086, 0.5455, 0.2086, 0.5455, 0.201, 0.5531, 0.201, 0.5531, 0.2086, 0.5455, 0.2086, 0.5455, 0.201, 0.5531, 0.201, 0.5531, 0.2086, 0.5455, 0.2086, 0.5455, 0.201, 0.5531, 0.201, 0.5531, 0.2086, 0.5455, 0.2086, 0.5455, 0.201, 0.5531, 0.201, 0.5531, 0.2086, 0.5455, 0.2086, 0.5455, 0.201, 0.5531, 0.201, 0.1022, 0.4359, 0.09463, 0.4359, 0.09463, 0.4283, 0.1022, 0.4283, 0.1022, 0.4359, 0.09463, 0.4359, 0.09463, 0.4283, 0.1022, 0.4283, 0.5531, 0.2086, 0.5455, 0.2086, 0.5455, 0.201, 0.5531, 0.201, 0.5531, 0.2086, 0.5455, 0.2086, 0.5455, 0.201, 0.5531, 0.201, 0.5531, 0.2086, 0.5455, 0.2086, 0.5455, 0.201, 0.5531, 0.201, 0.5531, 0.2086, 0.5455, 0.2086, 0.5455, 0.201, 0.5531, 0.201, 0.5531, 0.2086, 0.5455, 0.2086, 0.5455, 0.201, 0.5531, 0.201, 0.5531, 0.2086, 0.5455, 0.2086, 0.5455, 0.201, 0.5531, 0.201, 0.5531, 0.2086, 0.5455, 0.2086, 0.5455, 0.201, 0.5531, 0.201, 0.5531, 0.2086, 0.5455, 0.2086, 0.5455, 0.201, 0.5531, 0.201, 0.5531, 0.2086, 0.5455, 0.2086, 0.5455, 0.201, 0.5531, 0.201, 0.5531, 0.2086, 0.5455, 0.2086, 0.5455, 0.201, 0.5531, 0.201, 0.5531, 0.2086, 0.5455, 0.2086, 0.5455, 0.201, 0.5531, 0.201, 0.5531, 0.2086, 0.5455, 0.2086, 0.5455, 0.201, 0.5531, 0.201, 0.6258, 0.6722, 0.6183, 0.6722, 0.6183, 0.6647, 0.6258, 0.6647, 0.6258, 0.6722, 0.6183, 0.6722, 0.6183, 0.6647, 0.6258, 0.6647, 0.5531, 0.2086, 0.5455, 0.2086, 0.5455, 0.201, 0.5531, 0.201, 0.5531, 0.2086, 0.5455, 0.2086, 0.5455, 0.201, 0.5531, 0.201, 0.5531, 0.2086, 0.5455, 0.2086, 0.5455, 0.201, 0.5531, 0.201, 0.5531, 0.2086, 0.5455, 0.2086, 0.5455, 0.201, 0.5531, 0.201, 0.5531, 0.2086, 0.5455, 0.2086, 0.5455, 0.201, 0.5531, 0.201, 0.5531, 0.2086, 0.5455, 0.2086, 0.5455, 0.201, 0.5531, 0.201, 0.5531, 0.2086, 0.5455, 0.2086, 0.5455, 0.201, 0.5531, 0.201, 0.5531, 0.2086, 0.5455, 0.2086, 0.5455, 0.201, 0.5531, 0.201, 0.5531, 0.2086, 0.5455, 0.2086, 0.5455, 0.201, 0.5531, 0.201, 0.5531, 0.2086, 0.5455, 0.2086, 0.5455, 0.201, 0.5531, 0.201, 0.5531, 0.2086, 0.5455, 0.2086, 0.5455, 0.201, 0.5531, 0.201, 0.5531, 0.2086, 0.5455, 0.2086, 0.5455, 0.201, 0.5531, 0.201, 0.1022, 0.4359, 0.09463, 0.4359, 0.09463, 0.4283, 0.1022, 0.4283, 0.1022, 0.4359, 0.09463, 0.4359, 0.09463, 0.4283, 0.1022, 0.4283, 0.5531, 0.2086, 0.5455, 0.2086, 0.5455, 0.201, 0.5531, 0.201, 0.5531, 0.2086, 0.5455, 0.2086, 0.5455, 0.201, 0.5531, 0.201, 0.5531, 0.2086, 0.5455, 0.2086, 0.5455, 0.201, 0.5531, 0.201, 0.5531, 0.2086, 0.5455, 0.2086, 0.5455, 0.201, 0.5531, 0.201, 0.5531, 0.2086, 0.5455, 0.2086, 0.5455, 0.201, 0.5531, 0.201, 0.5531, 0.2086, 0.5455, 0.2086, 0.5455, 0.201, 0.5531, 0.201, 0.5531, 0.2086, 0.5455, 0.2086, 0.5455, 0.201, 0.5531, 0.201, 0.5531, 0.2086, 0.5455, 0.2086, 0.5455, 0.201, 0.5531, 0.201, 0.5531, 0.2086, 0.5455, 0.2086, 0.5455, 0.201, 0.5531, 0.201, 0.5531, 0.2086, 0.5455, 0.2086, 0.5455, 0.201, 0.5531, 0.201, 0.5531, 0.2086, 0.5455, 0.2086, 0.5455, 0.201, 0.5531, 0.201, 0.5531, 0.2086, 0.5455, 0.2086, 0.5455, 0.201, 0.5531, 0.201, 0.1022, 0.4359, 0.09463, 0.4359, 0.09463, 0.4283, 0.1022, 0.4283, 0.1022, 0.4359, 0.09463, 0.4359, 0.09463, 0.4283, 0.1022, 0.4283, 0.5531, 0.2086, 0.5455, 0.2086, 0.5455, 0.201, 0.5531, 0.201, 0.5531, 0.2086, 0.5455, 0.2086, 0.5455, 0.201, 0.5531, 0.201, 0.5531, 0.2086, 0.5455, 0.2086, 0.5455, 0.201, 0.5531, 0.201, 0.5531, 0.2086, 0.5455, 0.2086, 0.5455, 0.201, 0.5531, 0.201, 0.5531, 0.2086, 0.5455, 0.2086, 0.5455, 0.201, 0.5531, 0.201, 0.5531, 0.2086, 0.5455, 0.2086, 0.5455, 0.201, 0.5531, 0.201, 0.5531, 0.2086, 0.5455, 0.2086, 0.5455, 0.201, 0.5531, 0.201, 0.5531, 0.2086, 0.5455, 0.2086, 0.5455, 0.201, 0.5531, 0.201, 0.5531, 0.2086, 0.5455, 0.2086, 0.5455, 0.201, 0.5531, 0.201, 0.5531, 0.2086, 0.5455, 0.2086, 0.5455, 0.201, 0.5531, 0.201, 0.5531, 0.2086, 0.5455, 0.2086, 0.5455, 0.201, 0.5531, 0.201, 0.5531, 0.2086, 0.5455, 0.2086, 0.5455, 0.201, 0.5531, 0.201, 0.1022, 0.4359, 0.09463, 0.4359, 0.09463, 0.4283, 0.1022, 0.4283, 0.1022, 0.4359, 0.09463, 0.4359, 0.09463, 0.4283, 0.1022, 0.4283, 0.5531, 0.2086, 0.5455, 0.2086, 0.5455, 0.201, 0.5531, 0.201, 0.5531, 0.2086, 0.5455, 0.2086, 0.5455, 0.201, 0.5531, 0.201, 0.5531, 0.2086, 0.5455, 0.2086, 0.5455, 0.201, 0.5531, 0.201, 0.5531, 0.2086, 0.5455, 0.2086, 0.5455, 0.201, 0.5531, 0.201, 0.5531, 0.2086, 0.5455, 0.2086, 0.5455, 0.201, 0.5531, 0.201, 0.5531, 0.2086, 0.5455, 0.2086, 0.5455, 0.201, 0.5531, 0.201, 0.5531, 0.2086, 0.5455, 0.2086, 0.5455, 0.201, 0.5531, 0.201, 0.5531, 0.2086, 0.5455, 0.2086, 0.5455, 0.201, 0.5531, 0.201, 0.5531, 0.2086, 0.5455, 0.2086, 0.5455, 0.201, 0.5531, 0.201, 0.5531, 0.2086, 0.5455, 0.2086, 0.5455, 0.201, 0.5531, 0.201, 0.5531, 0.2086, 0.5455, 0.2086, 0.5455, 0.201, 0.5531, 0.201, 0.5531, 0.2086, 0.5455, 0.2086, 0.5455, 0.201, 0.5531, 0.201, 0.2586, 0.6632, 0.251, 0.6632, 0.251, 0.6556, 0.2586, 0.6556, 0.2586, 0.6632, 0.251, 0.6632, 0.251, 0.6556, 0.2586, 0.6556, 0.5531, 0.2086, 0.5455, 0.2086, 0.5455, 0.201, 0.5531, 0.201, 0.5531, 0.2086, 0.5455, 0.2086, 0.5455, 0.201, 0.5531, 0.201, 0.5531, 0.2086, 0.5455, 0.2086, 0.5455, 0.201, 0.5531, 0.201, 0.5531, 0.2086, 0.5455, 0.2086, 0.5455, 0.201, 0.5531, 0.201, 0.5531, 0.2086, 0.5455, 0.2086, 0.5455, 0.201, 0.5531, 0.201, 0.5531, 0.2086, 0.5455, 0.2086, 0.5455, 0.201, 0.5531, 0.201, 0.5531, 0.2086, 0.5455, 0.2086, 0.5455, 0.201, 0.5531, 0.201, 0.5531, 0.2086, 0.5455, 0.2086, 0.5455, 0.201, 0.5531, 0.201, 0.5531, 0.2086, 0.5455, 0.2086, 0.5455, 0.201, 0.5531, 0.201, 0.5531, 0.2086, 0.5455, 0.2086, 0.5455, 0.201, 0.5531, 0.201, 0.5531, 0.2086, 0.5455, 0.2086, 0.5455, 0.201, 0.5531, 0.201, 0.5531, 0.2086, 0.5455, 0.2086, 0.5455, 0.201, 0.5531, 0.201, 0.1022, 0.4359, 0.09463, 0.4359, 0.09463, 0.4283, 0.1022, 0.4283, 0.1022, 0.4359, 0.09463, 0.4359, 0.09463, 0.4283, 0.1022, 0.4283, 0.5531, 0.2086, 0.5455, 0.2086, 0.5455, 0.201, 0.5531, 0.201, 0.5531, 0.2086, 0.5455, 0.2086, 0.5455, 0.201, 0.5531, 0.201, 0.5531, 0.2086, 0.5455, 0.2086, 0.5455, 0.201, 0.5531, 0.201, 0.5531, 0.2086, 0.5455, 0.2086, 0.5455, 0.201, 0.5531, 0.201, 0.5531, 0.2086, 0.5455, 0.2086, 0.5455, 0.201, 0.5531, 0.201, 0.5531, 0.2086, 0.5455, 0.2086, 0.5455, 0.201, 0.5531, 0.201, 0.5531, 0.2086, 0.5455, 0.2086, 0.5455, 0.201, 0.5531, 0.201, 0.5531, 0.2086, 0.5455, 0.2086, 0.5455, 0.201, 0.5531, 0.201, 0.5531, 0.2086, 0.5455, 0.2086, 0.5455, 0.201, 0.5531, 0.201, 0.5531, 0.2086, 0.5455, 0.2086, 0.5455, 0.201, 0.5531, 0.201, 0.5531, 0.2086, 0.5455, 0.2086, 0.5455, 0.201, 0.5531, 0.201, 0.5531, 0.2086, 0.5455, 0.2086, 0.5455, 0.201, 0.5531, 0.201, 0.1022, 0.4359, 0.09463, 0.4359, 0.09463, 0.4283, 0.1022, 0.4283, 0.1022, 0.4359, 0.09463, 0.4359, 0.09463, 0.4283, 0.1022, 0.4283, 0.5531, 0.2086, 0.5455, 0.2086, 0.5455, 0.201, 0.5531, 0.201, 0.5531, 0.2086, 0.5455, 0.2086, 0.5455, 0.201, 0.5531, 0.201, 0.5531, 0.2086, 0.5455, 0.2086, 0.5455, 0.201, 0.5531, 0.201, 0.5531, 0.2086, 0.5455, 0.2086, 0.5455, 0.201, 0.5531, 0.201, 0.5531, 0.2086, 0.5455, 0.2086, 0.5455, 0.201, 0.5531, 0.201, 0.5531, 0.2086, 0.5455, 0.2086, 0.5455, 0.201, 0.5531, 0.201, 0.5531, 0.2086, 0.5455, 0.2086, 0.5455, 0.201, 0.5531, 0.201, 0.5531, 0.2086, 0.5455, 0.2086, 0.5455, 0.201, 0.5531, 0.201, 0.5531, 0.2086, 0.5455, 0.2086, 0.5455, 0.201, 0.5531, 0.201, 0.5531, 0.2086, 0.5455, 0.2086, 0.5455, 0.201, 0.5531, 0.201, 0.5531, 0.2086, 0.5455, 0.2086, 0.5455, 0.201, 0.5531, 0.201, 0.5531, 0.2086, 0.5455, 0.2086, 0.5455, 0.201, 0.5531, 0.201, 0.2586, 0.6632, 0.251, 0.6632, 0.251, 0.6556, 0.2586, 0.6556, 0.2586, 0.6632, 0.251, 0.6632, 0.251, 0.6556, 0.2586, 0.6556, 0.5531, 0.2086, 0.5455, 0.2086, 0.5455, 0.201, 0.5531, 0.201, 0.5531, 0.2086, 0.5455, 0.2086, 0.5455, 0.201, 0.5531, 0.201, 0.5531, 0.2086, 0.5455, 0.2086, 0.5455, 0.201, 0.5531, 0.201, 0.5531, 0.2086, 0.5455, 0.2086, 0.5455, 0.201, 0.5531, 0.201, 0.5531, 0.2086, 0.5455, 0.2086, 0.5455, 0.201, 0.5531, 0.201, 0.5531, 0.2086, 0.5455, 0.2086, 0.5455, 0.201, 0.5531, 0.201, 0.5531, 0.2086, 0.5455, 0.2086, 0.5455, 0.201, 0.5531, 0.201, 0.5531, 0.2086, 0.5455, 0.2086, 0.5455, 0.201, 0.5531, 0.201, 0.5531, 0.2086, 0.5455, 0.2086, 0.5455, 0.201, 0.5531, 0.201, 0.5531, 0.2086, 0.5455, 0.2086, 0.5455, 0.201, 0.5531, 0.201, 0.5531, 0.2086, 0.5455, 0.2086, 0.5455, 0.201, 0.5531, 0.201, 0.5531, 0.2086, 0.5455, 0.2086, 0.5455, 0.201, 0.5531, 0.201, 0.6258, 0.6722, 0.6183, 0.6722, 0.6183, 0.6647, 0.6258, 0.6647, 0.6258, 0.6722, 0.6183, 0.6722, 0.6183, 0.6647, 0.6258, 0.6647, 0.5531, 0.2086, 0.5455, 0.2086, 0.5455, 0.201, 0.5531, 0.201, 0.5531, 0.2086, 0.5455, 0.2086, 0.5455, 0.201, 0.5531, 0.201, 0.5531, 0.2086, 0.5455, 0.2086, 0.5455, 0.201, 0.5531, 0.201, 0.5531, 0.2086, 0.5455, 0.2086, 0.5455, 0.201, 0.5531, 0.201, 0.5531, 0.2086, 0.5455, 0.2086, 0.5455, 0.201, 0.5531, 0.201, 0.5531, 0.2086, 0.5455, 0.2086, 0.5455, 0.201, 0.5531, 0.201, 0.5531, 0.2086, 0.5455, 0.2086, 0.5455, 0.201, 0.5531, 0.201, 0.5531, 0.2086, 0.5455, 0.2086, 0.5455, 0.201, 0.5531, 0.201, 0.5531, 0.2086, 0.5455, 0.2086, 0.5455, 0.201, 0.5531, 0.201, 0.5531, 0.2086, 0.5455, 0.2086, 0.5455, 0.201, 0.5531, 0.201, 0.5531, 0.2086, 0.5455, 0.2086, 0.5455, 0.201, 0.5531, 0.201, 0.5531, 0.2086, 0.5455, 0.2086, 0.5455, 0.201, 0.5531, 0.201, 0.2586, 0.6632, 0.251, 0.6632, 0.251, 0.6556, 0.2586, 0.6556, 0.2586, 0.6632, 0.251, 0.6632, 0.251, 0.6556, 0.2586, 0.6556, 0.5531, 0.2086, 0.5455, 0.2086, 0.5455, 0.201, 0.5531, 0.201, 0.5531, 0.2086, 0.5455, 0.2086, 0.5455, 0.201, 0.5531, 0.201, 0.5531, 0.2086, 0.5455, 0.2086, 0.5455, 0.201, 0.5531, 0.201, 0.5531, 0.2086, 0.5455, 0.2086, 0.5455, 0.201, 0.5531, 0.201, 0.5531, 0.2086, 0.5455, 0.2086, 0.5455, 0.201, 0.5531, 0.201, 0.5531, 0.2086, 0.5455, 0.2086, 0.5455, 0.201, 0.5531, 0.201, 0.5531, 0.2086, 0.5455, 0.2086, 0.5455, 0.201, 0.5531, 0.201, 0.5531, 0.2086, 0.5455, 0.2086, 0.5455, 0.201, 0.5531, 0.201, 0.5531, 0.2086, 0.5455, 0.2086, 0.5455, 0.201, 0.5531, 0.201, 0.5531, 0.2086, 0.5455, 0.2086, 0.5455, 0.201, 0.5531, 0.201, 0.5531, 0.2086, 0.5455, 0.2086, 0.5455, 0.201, 0.5531, 0.201, 0.5531, 0.2086, 0.5455, 0.2086, 0.5455, 0.201, 0.5531, 0.201, 0.1022, 0.4359, 0.09463, 0.4359, 0.09463, 0.4283, 0.1022, 0.4283, 0.1022, 0.4359, 0.09463, 0.4359, 0.09463, 0.4283, 0.1022, 0.4283, 0.5531, 0.2086, 0.5455, 0.2086, 0.5455, 0.201, 0.5531, 0.201, 0.5531, 0.2086, 0.5455, 0.2086, 0.5455, 0.201, 0.5531, 0.201, 0.5531, 0.2086, 0.5455, 0.2086, 0.5455, 0.201, 0.5531, 0.201, 0.5531, 0.2086, 0.5455, 0.2086, 0.5455, 0.201, 0.5531, 0.201, 0.5531, 0.2086, 0.5455, 0.2086, 0.5455, 0.201, 0.5531, 0.201, 0.5531, 0.2086, 0.5455, 0.2086, 0.5455, 0.201, 0.5531, 0.201, 0.5531, 0.2086, 0.5455, 0.2086, 0.5455, 0.201, 0.5531, 0.201, 0.5531, 0.2086, 0.5455, 0.2086, 0.5455, 0.201, 0.5531, 0.201, 0.5531, 0.2086, 0.5455, 0.2086, 0.5455, 0.201, 0.5531, 0.201, 0.5531, 0.2086, 0.5455, 0.2086, 0.5455, 0.201, 0.5531, 0.201, 0.5531, 0.2086, 0.5455, 0.2086, 0.5455, 0.201, 0.5531, 0.201, 0.5531, 0.2086, 0.5455, 0.2086, 0.5455, 0.201, 0.5531, 0.201, 0.3022, 0.5813, 0.2946, 0.5813, 0.2946, 0.5738, 0.3022, 0.5738, 0.3022, 0.5813, 0.2946, 0.5813, 0.2946, 0.5738, 0.3022, 0.5738, 0.5531, 0.2086, 0.5455, 0.2086, 0.5455, 0.201, 0.5531, 0.201, 0.5531, 0.2086, 0.5455, 0.2086, 0.5455, 0.201, 0.5531, 0.201, 0.5531, 0.2086, 0.5455, 0.2086, 0.5455, 0.201, 0.5531, 0.201, 0.5531, 0.2086, 0.5455, 0.2086, 0.5455, 0.201, 0.5531, 0.201, 0.5531, 0.2086, 0.5455, 0.2086, 0.5455, 0.201, 0.5531, 0.201, 0.5531, 0.2086, 0.5455, 0.2086, 0.5455, 0.201, 0.5531, 0.201, 0.5531, 0.2086, 0.5455, 0.2086, 0.5455, 0.201, 0.5531, 0.201, 0.5531, 0.2086, 0.5455, 0.2086, 0.5455, 0.201, 0.5531, 0.201, 0.5531, 0.2086, 0.5455, 0.2086, 0.5455, 0.201, 0.5531, 0.201, 0.5531, 0.2086, 0.5455, 0.2086, 0.5455, 0.201, 0.5531, 0.201, 0.5531, 0.2086, 0.5455, 0.2086, 0.5455, 0.201, 0.5531, 0.201, 0.5531, 0.2086, 0.5455, 0.2086, 0.5455, 0.201, 0.5531, 0.201])
me_cube.materials.append(mat_material)
me_cube.use_remesh_preserve_volume = False
me_cube.use_remesh_preserve_attributes = False
me_cube.use_mirror_vertex_groups = False
me_cube.update()

# ---- objects
ob_cube = bpy.data.objects.new('Cube', me_cube)

# ---- transforms, parenting, visibility, modifiers, constraints
ob_cube.location = (0.0, 0.0, 0.001)
ob_cube.lock_rotations_4d = False
ob_cube.empty_display_type = 'ARROWS'
ob_cube.lineart.crease_threshold = 0.0

# ---- collection membership
col_collection_1.objects.link(ob_cube)

# ---- scene / render settings (as saved in the file)
scene.frame_start = 1; scene.frame_end = 250; scene.frame_set(1)
scene.render.engine = 'BLENDER_EEVEE_NEXT'
scene.render.resolution_percentage = 50
scene.render.dither_intensity = 0.0
scene.cycles.use_denoising = False
scene.cycles.samples = 128
scene.cycles.sampling_pattern = 'TABULATED_SOBOL'
scene.cycles.light_sampling_threshold = 0.0
scene.cycles.use_adaptive_sampling = False
scene.cycles.use_light_tree = False
scene.cycles.blur_glossy = 0.0
scene.cycles.sample_clamp_indirect = 0.0
scene.view_settings.view_transform = 'Standard'
bpy.context.view_layer.update()

# ---- added for rendering (the .blend has no active camera and no usable light): camera, sun
cam_auto = bpy.data.cameras.new('AutoCamera')
cam_auto.lens = 50.0
cam_auto.sensor_width = 36.0
cam_auto.clip_end = 1000.0
ob_auto_camera = bpy.data.objects.new('AutoCamera', cam_auto)
scene.collection.objects.link(ob_auto_camera)
ob_auto_camera.location = (10.9434, -8.13211, 4.46064)
ob_auto_camera.rotation_euler = (1.09748, -7.21219e-08, 0.694738)
scene.camera = ob_auto_camera
light_auto_sun = bpy.data.lights.new('AutoSun', 'SUN')
light_auto_sun.energy = 3.0
light_auto_sun.angle = 0.0523599
ob_auto_sun = bpy.data.objects.new('AutoSun', light_auto_sun)
scene.collection.objects.link(ob_auto_sun)
ob_auto_sun.rotation_euler = (0.872665, 0.174533, 0.523599)
bpy.context.view_layer.update()
